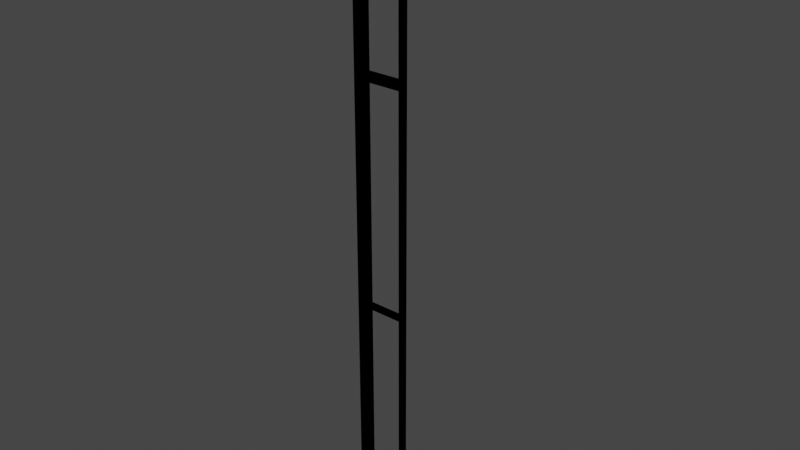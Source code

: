 # Source: postwpanel290end.blend  (saved by Blender 3.3.6; exported with 4.5.12 LTS)
import bpy
from mathutils import Matrix  # noqa: F401  (used for matrix-valued properties, if any)

bpy.ops.wm.read_factory_settings(use_empty=True)
scene = bpy.context.scene
scene.name = 'Scene'

# ---- collections
col_collection = bpy.data.collections.new('Collection'); scene.collection.children.link(col_collection)

# ---- materials (node trees are filled in below, after node groups)
mat_0133_gray_002 = bpy.data.materials.new('_0133_Gray.002')
mat_0133_gray_002.use_transparent_shadow = False
mat_0133_gray_002.diffuse_color = (0.502, 0.502, 0.502, 1.0)
mat_0133_gray_007 = bpy.data.materials.new('_0133_Gray.007')
mat_0133_gray_007.use_transparent_shadow = False
mat_0133_gray_007.diffuse_color = (0.502, 0.502, 0.502, 1.0)

# ---- material node trees
mat_0133_gray_002.use_nodes = True; mat_0133_gray_002.node_tree.nodes.clear()
_N = mat_0133_gray_002.node_tree.nodes; _L = mat_0133_gray_002.node_tree.links
n0 = _N.new('ShaderNodeBsdfPrincipled'); n0.name = 'Principled BSDF'; n0.location = (10, 300)
n0.distribution = 'GGX'
n0.subsurface_method = 'RANDOM_WALK_SKIN'
n0.inputs[0].default_value = (0.502, 0.502, 0.502, 1.0)
n0.inputs[27].default_value = (0.0, 0.0, 0.0, 1.0)
n0.inputs[28].default_value = 1.0
n1 = _N.new('ShaderNodeOutputMaterial'); n1.name = 'Material Output'; n1.location = (320, 270)
_L.new(n0.outputs[0], n1.inputs[0])
n1.is_active_output = True
mat_0133_gray_007.use_nodes = True; mat_0133_gray_007.node_tree.nodes.clear()
_N = mat_0133_gray_007.node_tree.nodes; _L = mat_0133_gray_007.node_tree.links
n0 = _N.new('ShaderNodeBsdfPrincipled'); n0.name = 'Principled BSDF'; n0.location = (10, 300)
n0.distribution = 'GGX'
n0.subsurface_method = 'RANDOM_WALK_SKIN'
n0.inputs[0].default_value = (0.502, 0.502, 0.502, 1.0)
n0.inputs[27].default_value = (0.0, 0.0, 0.0, 1.0)
n0.inputs[28].default_value = 1.0
n1 = _N.new('ShaderNodeOutputMaterial'); n1.name = 'Material Output'; n1.location = (320, 270)
_L.new(n0.outputs[0], n1.inputs[0])
n1.is_active_output = True

# ---- world
world_world = bpy.data.worlds.new('World'); scene.world = world_world
world_world.use_nodes = True; world_world.node_tree.nodes.clear()
_N = world_world.node_tree.nodes; _L = world_world.node_tree.links
n0 = _N.new('ShaderNodeOutputWorld'); n0.name = 'World Output'; n0.location = (300, 300)
n1 = _N.new('ShaderNodeBackground'); n1.name = 'Background'; n1.location = (10, 300)
n1.inputs[0].default_value = (0.05088, 0.05088, 0.05088, 1.0)
_L.new(n1.outputs[0], n0.inputs[0])
n0.is_active_output = True
world_world.color = (0.05088, 0.05088, 0.05088)
world_world.use_sun_shadow = False
world_world.sun_shadow_jitter_overblur = 0.0

# ---- meshes
me_id843 = bpy.data.meshes.new('ID843')
me_id843.from_pydata([(0.03, 0.03, 0.0), (3.408e-07, 7.157e-07, 0.0), (3.408e-07, 0.03, 0.0), (0.03, 7.157e-07, 0.0), (0.03, 7.157e-07, 0.0), (0.03, 0.03, 0.0), (3.408e-07, 7.157e-07, 0.0), (3.408e-07, 0.03, 0.0), (0.03, 0.03, 0.0), (0.03, 7.157e-07, 3.0), (0.03, 7.157e-07, 0.0), (0.03, 0.03, 3.0), (0.03, 0.03, 3.0), (0.03, 0.03, 0.0), (0.03, 7.157e-07, 3.0), (0.03, 7.157e-07, 0.0), (0.03, 7.157e-07, 3.0), (3.408e-07, 7.157e-07, 0.0), (0.03, 7.157e-07, 0.0), (3.408e-07, 7.157e-07, 3.0), (3.408e-07, 7.157e-07, 3.0), (0.03, 7.157e-07, 3.0), (3.408e-07, 7.157e-07, 0.0), (0.03, 7.157e-07, 0.0), (3.408e-07, 0.03, 3.0), (3.408e-07, 7.157e-07, 0.0), (3.408e-07, 7.157e-07, 3.0), (3.408e-07, 0.03, 0.0), (3.408e-07, 0.03, 0.0), (3.408e-07, 0.03, 3.0), (3.408e-07, 7.157e-07, 0.0), (3.408e-07, 7.157e-07, 3.0), (3.408e-07, 0.03, 3.0), (0.03, 0.03, 0.0), (3.408e-07, 0.03, 0.0), (0.03, 0.03, 3.0), (0.03, 0.03, 3.0), (3.408e-07, 0.03, 3.0), (0.03, 0.03, 0.0), (3.408e-07, 0.03, 0.0), (0.03, 7.157e-07, 3.0), (3.408e-07, 0.03, 3.0), (3.408e-07, 7.157e-07, 3.0), (0.03, 0.03, 3.0), (0.03, 0.03, 3.0), (0.03, 7.157e-07, 3.0), (3.408e-07, 0.03, 3.0), (3.408e-07, 7.157e-07, 3.0)], [], [(0, 1, 2), (1, 0, 3), (4, 5, 6), (7, 6, 5), (8, 9, 10), (9, 8, 11), (12, 13, 14), (15, 14, 13), (16, 17, 18), (17, 16, 19), (20, 21, 22), (23, 22, 21), (24, 25, 26), (25, 24, 27), (28, 29, 30), (31, 30, 29), (32, 33, 34), (33, 32, 35), (36, 37, 38), (39, 38, 37), (40, 41, 42), (41, 40, 43), (44, 45, 46), (47, 46, 45)])
me_id843.materials.append(mat_0133_gray_002)
me_id843.update()
me_id843.normals_split_custom_set([tuple(v) for v in zip(*[iter([0.0, 0.0, -1.0, 0.0, 0.0, -1.0, 0.0, 0.0, -1.0, 0.0, 0.0, -1.0, 0.0, 0.0, -1.0, 0.0, 0.0, -1.0, 0.0, 0.0, 1.0, 0.0, 0.0, 1.0, 0.0, 0.0, 1.0, 0.0, 0.0, 1.0, 0.0, 0.0, 1.0, 0.0, 0.0, 1.0, 1.0, 0.0, 0.0, 1.0, 0.0, 0.0, 1.0, 0.0, 0.0, 1.0, 0.0, 0.0, 1.0, 0.0, 0.0, 1.0, 0.0, 0.0, -1.0, 0.0, 0.0, -1.0, 0.0, 0.0, -1.0, 0.0, 0.0, -1.0, 0.0, 0.0, -1.0, 0.0, 0.0, -1.0, 0.0, 0.0, 0.0, -1.0, 0.0, 0.0, -1.0, 0.0, 0.0, -1.0, 0.0, 0.0, -1.0, 0.0, 0.0, -1.0, 0.0, 0.0, -1.0, 0.0, 0.0, 1.0, 0.0, 0.0, 1.0, 0.0, 0.0, 1.0, 0.0, 0.0, 1.0, 0.0, 0.0, 1.0, 0.0, 0.0, 1.0, 0.0, -1.0, 0.0, 0.0, -1.0, 0.0, 0.0, -1.0, 0.0, 0.0, -1.0, 0.0, 0.0, -1.0, 0.0, 0.0, -1.0, 0.0, 0.0, 1.0, 0.0, 0.0, 1.0, 0.0, 0.0, 1.0, 0.0, 0.0, 1.0, 0.0, 0.0, 1.0, 0.0, 0.0, 1.0, 0.0, 0.0, 0.0, 1.0, 0.0, 0.0, 1.0, 0.0, 0.0, 1.0, 0.0, 0.0, 1.0, 0.0, 0.0, 1.0, 0.0, 0.0, 1.0, 0.0, 0.0, -1.0, 0.0, 0.0, -1.0, 0.0, 0.0, -1.0, 0.0, 0.0, -1.0, 0.0, 0.0, -1.0, 0.0, 0.0, -1.0, 0.0, 0.0, 0.0, 1.0, 0.0, 0.0, 1.0, 0.0, 0.0, 1.0, 0.0, 0.0, 1.0, 0.0, 0.0, 1.0, 0.0, 0.0, 1.0, 0.0, 0.0, -1.0, 0.0, 0.0, -1.0, 0.0, 0.0, -1.0, 0.0, 0.0, -1.0, 0.0, 0.0, -1.0, 0.0, 0.0, -1.0])] * 3)])
me_id48 = bpy.data.meshes.new('ID48')
me_id48.from_pydata([(0.2201, 0.03, 2.2), (9.613e-07, 1.782e-07, 2.2), (9.613e-07, 0.03, 2.2), (0.2201, 1.782e-07, 2.2), (0.2201, 1.782e-07, 2.2), (0.2201, 0.03, 2.2), (9.613e-07, 1.782e-07, 2.2), (9.613e-07, 0.03, 2.2), (9.613e-07, 0.03, 2.2), (9.613e-07, 0.03, 2.2), (0.02, 0.03, 2.22), (0.02, 0.03, 2.22), (0.02, 0.03, 2.22), (0.2201, 0.03, 2.2), (0.2201, 0.03, 2.2), (9.613e-07, 0.03, 3.0), (9.613e-07, 0.03, 3.0), (9.613e-07, 0.03, 3.0), (0.02, 0.03, 2.22), (9.613e-07, 0.03, 3.0), (0.02, 0.03, 2.98), (0.02, 0.03, 2.98), (0.2001, 0.03, 2.98), (0.2001, 0.03, 2.98), (0.2201, 0.03, 2.2), (0.2001, 0.03, 2.22), (0.2201, 0.03, 3.0), (0.2001, 0.03, 2.22), (0.2001, 0.03, 2.98), (0.2201, 0.03, 3.0), (9.613e-07, 0.03, 3.0), (9.613e-07, 0.03, 3.0), (9.613e-07, 0.03, 3.0), (0.2001, 0.03, 2.98), (0.2001, 0.03, 2.98), (0.2201, 0.03, 3.0), (0.2001, 0.03, 2.98), (0.2001, 0.03, 2.22), (0.2201, 0.03, 3.0), (0.02, 0.03, 2.22), (0.02, 0.03, 2.22), (0.02, 0.03, 2.22), (0.2201, 0.03, 2.2), (0.2201, 0.03, 2.2), (0.2001, 0.03, 2.22), (0.2201, 0.03, 2.2), (0.02, 0.03, 2.98), (0.02, 0.03, 2.98), (9.613e-07, 0.03, 3.0), (0.02, 0.03, 2.22), (9.613e-07, 0.03, 2.2), (9.613e-07, 0.03, 2.2), (0.2201, 0.03, 2.2), (0.2201, 0.03, 2.2), (0.2201, 1.782e-07, 3.0), (0.2201, 1.782e-07, 3.0), (0.2201, 1.782e-07, 2.2), (0.2201, 0.03, 3.0), (0.2201, 0.03, 3.0), (0.2201, 0.03, 2.2), (0.2201, 0.03, 2.2), (0.2201, 1.782e-07, 3.0), (0.2201, 1.782e-07, 3.0), (0.2201, 1.782e-07, 2.2), (0.2201, 1.782e-07, 2.2), (0.2001, 1.782e-07, 2.22), (9.613e-07, 1.782e-07, 2.2), (0.2001, 1.782e-07, 2.22), (0.2001, 1.782e-07, 2.22), (0.2201, 1.782e-07, 2.2), (0.2201, 1.782e-07, 3.0), (0.2201, 1.782e-07, 3.0), (0.2001, 1.782e-07, 2.98), (0.2001, 1.782e-07, 2.98), (0.2201, 1.782e-07, 3.0), (0.02, 1.782e-07, 2.98), (9.613e-07, 1.782e-07, 2.2), (0.02, 1.782e-07, 2.22), (9.613e-07, 1.782e-07, 3.0), (0.02, 1.782e-07, 2.22), (9.613e-07, 1.782e-07, 2.2), (0.2001, 1.782e-07, 2.22), (0.02, 1.782e-07, 2.98), (9.613e-07, 1.782e-07, 3.0), (0.02, 1.782e-07, 2.98), (0.2201, 1.782e-07, 3.0), (0.2201, 1.782e-07, 3.0), (0.02, 1.782e-07, 2.98), (9.613e-07, 1.782e-07, 3.0), (0.02, 1.782e-07, 2.98), (0.02, 1.782e-07, 2.22), (9.613e-07, 1.782e-07, 3.0), (0.2001, 1.782e-07, 2.22), (9.613e-07, 1.782e-07, 2.2), (0.02, 1.782e-07, 2.22), (9.613e-07, 1.782e-07, 2.2), (0.02, 1.782e-07, 2.98), (0.2201, 1.782e-07, 3.0), (0.2001, 1.782e-07, 2.98), (0.2001, 1.782e-07, 2.98), (0.2201, 1.782e-07, 3.0), (0.2001, 1.782e-07, 2.22), (0.2201, 1.782e-07, 2.2), (9.613e-07, 1.782e-07, 2.2), (0.2001, 1.782e-07, 2.22), (0.2201, 1.782e-07, 2.2), (9.613e-07, 0.03, 3.0), (9.613e-07, 0.03, 3.0), (9.613e-07, 1.782e-07, 2.2), (9.613e-07, 1.782e-07, 2.2), (9.613e-07, 1.782e-07, 3.0), (9.613e-07, 0.03, 2.2), (9.613e-07, 0.03, 2.2), (9.613e-07, 0.03, 3.0), (9.613e-07, 0.03, 3.0), (9.613e-07, 1.782e-07, 2.2), (9.613e-07, 1.782e-07, 2.2), (9.613e-07, 1.782e-07, 3.0), (0.2201, 1.782e-07, 3.0), (9.613e-07, 0.03, 3.0), (9.613e-07, 1.782e-07, 3.0), (0.2201, 0.03, 3.0), (0.2201, 0.03, 3.0), (0.2201, 1.782e-07, 3.0), (9.613e-07, 0.03, 3.0), (9.613e-07, 1.782e-07, 3.0), (0.2001, 1.782e-07, 2.22), (0.02, 0.03, 2.22), (0.02, 1.782e-07, 2.22), (0.2001, 0.03, 2.22), (0.2001, 0.03, 2.22), (0.2001, 1.782e-07, 2.22), (0.02, 0.03, 2.22), (0.02, 1.782e-07, 2.22), (0.2001, 0.03, 2.98), (0.2001, 1.782e-07, 2.22), (0.2001, 1.782e-07, 2.98), (0.2001, 0.03, 2.22), (0.2001, 0.03, 2.22), (0.2001, 0.03, 2.98), (0.2001, 1.782e-07, 2.22), (0.2001, 1.782e-07, 2.98), (0.02, 0.03, 2.22), (0.02, 1.782e-07, 2.98), (0.02, 1.782e-07, 2.22), (0.02, 0.03, 2.98), (0.02, 0.03, 2.98), (0.02, 0.03, 2.22), (0.02, 1.782e-07, 2.98), (0.02, 1.782e-07, 2.22), (0.2001, 0.03, 2.98), (0.02, 1.782e-07, 2.98), (0.02, 0.03, 2.98), (0.2001, 1.782e-07, 2.98), (0.2001, 1.782e-07, 2.98), (0.2001, 0.03, 2.98), (0.02, 1.782e-07, 2.98), (0.02, 0.03, 2.98), (0.2001, 0.03, 1.09), (0.2001, 0.03, 1.09), (0.2001, 1.782e-07, 0.02), (0.2001, 1.782e-07, 0.02), (0.2001, 1.782e-07, 1.09), (0.2001, 0.03, 0.02), (0.2001, 0.03, 0.02), (0.2001, 0.03, 1.09), (0.2001, 0.03, 1.09), (0.2001, 1.782e-07, 0.02), (0.2001, 1.782e-07, 0.02), (0.2001, 1.782e-07, 1.09), (0.2001, 0.03, 1.09), (0.02, 1.782e-07, 1.09), (0.02, 0.03, 1.09), (0.2001, 1.782e-07, 1.09), (0.2001, 1.782e-07, 1.09), (0.2001, 0.03, 1.09), (0.02, 1.782e-07, 1.09), (0.02, 0.03, 1.09), (0.2001, 0.03, 1.09), (0.2001, 1.782e-07, 1.11), (0.2001, 1.782e-07, 1.09), (0.2001, 0.03, 1.11), (0.2001, 0.03, 1.11), (0.2001, 0.03, 1.09), (0.2001, 1.782e-07, 1.11), (0.2001, 1.782e-07, 1.09), (0.2001, 1.782e-07, 0.02), (0.02, 0.03, 0.02), (0.02, 1.782e-07, 0.02), (0.2001, 0.03, 0.02), (0.2001, 0.03, 0.02), (0.2001, 1.782e-07, 0.02), (0.02, 0.03, 0.02), (0.02, 1.782e-07, 0.02), (0.02, 0.03, 0.02), (0.02, 0.03, 0.02), (0.02, 1.782e-07, 1.09), (0.02, 1.782e-07, 1.09), (0.02, 1.782e-07, 0.02), (0.02, 0.03, 1.09), (0.02, 0.03, 1.09), (0.02, 0.03, 0.02), (0.02, 0.03, 0.02), (0.02, 1.782e-07, 1.09), (0.02, 1.782e-07, 1.09), (0.02, 1.782e-07, 0.02), (0.2001, 0.03, 2.18), (0.2001, 1.782e-07, 1.11), (0.2001, 1.782e-07, 2.18), (0.2001, 0.03, 1.11), (0.2001, 0.03, 1.11), (0.2001, 0.03, 2.18), (0.2001, 1.782e-07, 1.11), (0.2001, 1.782e-07, 2.18), (0.2001, 1.782e-07, 1.11), (0.02, 0.03, 1.11), (0.02, 1.782e-07, 1.11), (0.2001, 0.03, 1.11), (0.2001, 0.03, 1.11), (0.2001, 1.782e-07, 1.11), (0.02, 0.03, 1.11), (0.02, 1.782e-07, 1.11), (0.2001, 0.03, 2.18), (0.02, 1.782e-07, 2.18), (0.02, 0.03, 2.18), (0.2001, 1.782e-07, 2.18), (0.2001, 1.782e-07, 2.18), (0.2001, 0.03, 2.18), (0.02, 1.782e-07, 2.18), (0.02, 0.03, 2.18), (0.02, 0.03, 1.11), (0.02, 1.782e-07, 2.18), (0.02, 1.782e-07, 1.11), (0.02, 0.03, 2.18), (0.02, 0.03, 2.18), (0.02, 0.03, 1.11), (0.02, 1.782e-07, 2.18), (0.02, 1.782e-07, 1.11), (0.2201, 0.03, 0.0), (0.2201, 1.782e-07, 2.2), (0.2201, 1.782e-07, 0.0), (0.2201, 0.03, 2.2), (0.2201, 0.03, 2.2), (0.2201, 0.03, 0.0), (0.2201, 1.782e-07, 2.2), (0.2201, 1.782e-07, 0.0), (0.2201, 0.03, 0.0), (9.613e-07, 1.782e-07, 0.0), (9.613e-07, 0.03, 0.0), (0.2201, 1.782e-07, 0.0), (0.2201, 1.782e-07, 0.0), (0.2201, 0.03, 0.0), (9.613e-07, 1.782e-07, 0.0), (9.613e-07, 0.03, 0.0), (9.613e-07, 0.03, 0.0), (9.613e-07, 0.03, 0.0), (0.02, 0.03, 0.02), (0.02, 0.03, 0.02), (0.02, 0.03, 0.02), (0.02, 0.03, 0.02), (0.2201, 0.03, 0.0), (0.2201, 0.03, 0.0), (0.2201, 0.03, 0.0), (9.613e-07, 0.03, 2.2), (9.613e-07, 0.03, 2.2), (9.613e-07, 0.03, 2.2), (9.613e-07, 0.03, 2.2), (0.02, 0.03, 1.09), (0.02, 0.03, 1.09), (0.02, 0.03, 1.11), (0.02, 0.03, 1.11), (0.2001, 0.03, 1.09), (0.2001, 0.03, 1.09), (0.02, 0.03, 2.18), (0.02, 0.03, 2.18), (0.2001, 0.03, 2.18), (0.2001, 0.03, 2.18), (0.2001, 0.03, 2.18), (0.2001, 0.03, 0.02), (0.2001, 0.03, 0.02), (0.2201, 0.03, 2.2), (0.2201, 0.03, 2.2), (0.2201, 0.03, 2.2), (0.2001, 0.03, 1.09), (0.2001, 0.03, 1.11), (0.2001, 0.03, 1.11), (0.2001, 0.03, 1.11), (9.613e-07, 0.03, 2.2), (9.613e-07, 0.03, 2.2), (9.613e-07, 0.03, 2.2), (9.613e-07, 0.03, 2.2), (0.2001, 0.03, 2.18), (0.2001, 0.03, 2.18), (0.2001, 0.03, 2.18), (0.2201, 0.03, 2.2), (0.2201, 0.03, 2.2), (0.2001, 0.03, 1.11), (0.2001, 0.03, 1.11), (0.02, 0.03, 1.11), (0.02, 0.03, 1.11), (0.2001, 0.03, 1.09), (0.2001, 0.03, 1.09), (0.2001, 0.03, 1.11), (0.2001, 0.03, 1.09), (0.2201, 0.03, 2.2), (0.2001, 0.03, 0.02), (0.2001, 0.03, 0.02), (0.02, 0.03, 0.02), (0.02, 0.03, 0.02), (0.02, 0.03, 0.02), (0.02, 0.03, 0.02), (0.2201, 0.03, 0.0), (0.2201, 0.03, 0.0), (0.2201, 0.03, 0.0), (0.02, 0.03, 2.18), (0.02, 0.03, 2.18), (0.02, 0.03, 1.09), (0.02, 0.03, 1.09), (9.613e-07, 0.03, 0.0), (9.613e-07, 0.03, 0.0), (0.2201, 1.782e-07, 2.2), (9.613e-07, 0.03, 2.2), (9.613e-07, 1.782e-07, 2.2), (0.2201, 0.03, 2.2), (0.2201, 0.03, 2.2), (0.2201, 1.782e-07, 2.2), (9.613e-07, 0.03, 2.2), (9.613e-07, 1.782e-07, 2.2), (0.2201, 1.782e-07, 0.0), (0.2001, 1.782e-07, 0.02), (9.613e-07, 1.782e-07, 0.0), (0.2001, 1.782e-07, 0.02), (0.2201, 1.782e-07, 0.0), (0.2201, 1.782e-07, 2.2), (0.2001, 1.782e-07, 1.09), (0.2001, 1.782e-07, 1.11), (0.2001, 1.782e-07, 1.09), (0.2001, 1.782e-07, 1.11), (0.2001, 1.782e-07, 1.11), (0.02, 1.782e-07, 1.09), (0.02, 1.782e-07, 1.09), (0.2001, 1.782e-07, 2.18), (0.2001, 1.782e-07, 2.18), (0.2201, 1.782e-07, 2.2), (0.02, 1.782e-07, 2.18), (9.613e-07, 1.782e-07, 0.0), (0.02, 1.782e-07, 0.02), (0.02, 1.782e-07, 0.02), (9.613e-07, 1.782e-07, 2.2), (9.613e-07, 1.782e-07, 2.2), (0.02, 1.782e-07, 0.02), (9.613e-07, 1.782e-07, 0.0), (0.2001, 1.782e-07, 0.02), (0.02, 1.782e-07, 1.09), (0.02, 1.782e-07, 1.11), (0.02, 1.782e-07, 1.11), (0.02, 1.782e-07, 2.18), (9.613e-07, 1.782e-07, 2.2), (0.02, 1.782e-07, 2.18), (0.2201, 1.782e-07, 2.2), (0.2201, 1.782e-07, 2.2), (0.02, 1.782e-07, 2.18), (9.613e-07, 1.782e-07, 2.2), (0.02, 1.782e-07, 2.18), (0.02, 1.782e-07, 1.11), (0.02, 1.782e-07, 1.11), (9.613e-07, 1.782e-07, 2.2), (9.613e-07, 1.782e-07, 2.2), (0.2001, 1.782e-07, 1.11), (0.2001, 1.782e-07, 1.11), (0.02, 1.782e-07, 1.09), (0.02, 1.782e-07, 1.09), (0.02, 1.782e-07, 1.11), (0.02, 1.782e-07, 1.09), (0.02, 1.782e-07, 1.09), (0.02, 1.782e-07, 0.02), (0.02, 1.782e-07, 0.02), (0.2001, 1.782e-07, 0.02), (9.613e-07, 1.782e-07, 0.0), (0.02, 1.782e-07, 0.02), (9.613e-07, 1.782e-07, 0.0), (0.02, 1.782e-07, 2.18), (0.2201, 1.782e-07, 2.2), (0.2001, 1.782e-07, 2.18), (0.2001, 1.782e-07, 2.18), (0.2201, 1.782e-07, 2.2), (0.2001, 1.782e-07, 1.11), (0.2001, 1.782e-07, 1.09), (0.2001, 1.782e-07, 1.09), (0.2001, 1.782e-07, 0.02), (0.2201, 1.782e-07, 0.0), (9.613e-07, 1.782e-07, 0.0), (0.2001, 1.782e-07, 0.02), (0.2201, 1.782e-07, 0.0), (9.613e-07, 0.03, 2.2), (9.613e-07, 1.782e-07, 0.0), (9.613e-07, 1.782e-07, 2.2), (9.613e-07, 0.03, 0.0), (9.613e-07, 0.03, 0.0), (9.613e-07, 0.03, 2.2), (9.613e-07, 1.782e-07, 0.0), (9.613e-07, 1.782e-07, 2.2)], [], [(0, 1, 2), (1, 0, 3), (4, 5, 6), (7, 6, 5), (9, 12, 14), (11, 8, 16), (18, 19, 20), (21, 15, 22), (24, 25, 26), (27, 13, 10), (26, 25, 28), (29, 23, 17), (30, 33, 35), (36, 37, 38), (41, 43, 44), (38, 37, 45), (34, 32, 46), (47, 48, 49), (31, 51, 40), (42, 39, 50), (53, 55, 56), (54, 52, 57), (58, 60, 62), (63, 61, 59), (64, 65, 66), (68, 69, 71), (67, 70, 72), (73, 74, 75), (76, 77, 78), (79, 80, 81), (78, 77, 82), (83, 84, 85), (86, 87, 88), (89, 90, 91), (92, 93, 94), (91, 90, 95), (96, 97, 98), (99, 100, 101), (100, 102, 101), (103, 104, 105), (107, 109, 110), (108, 106, 111), (112, 114, 116), (117, 115, 113), (118, 119, 120), (119, 118, 121), (122, 123, 124), (125, 124, 123), (126, 127, 128), (127, 126, 129), (130, 131, 132), (133, 132, 131), (134, 135, 136), (135, 134, 137), (138, 139, 140), (141, 140, 139), (142, 143, 144), (143, 142, 145), (146, 147, 148), (149, 148, 147), (150, 151, 152), (151, 150, 153), (154, 155, 156), (157, 156, 155), (158, 160, 162), (161, 159, 163), (164, 165, 167), (169, 168, 166), (170, 171, 172), (171, 170, 173), (174, 175, 176), (177, 176, 175), (178, 179, 180), (179, 178, 181), (182, 183, 184), (185, 184, 183), (186, 187, 188), (187, 186, 189), (190, 191, 192), (193, 192, 191), (194, 196, 198), (197, 195, 199), (200, 201, 203), (205, 204, 202), (206, 207, 208), (207, 206, 209), (210, 211, 212), (213, 212, 211), (214, 215, 216), (215, 214, 217), (218, 219, 220), (221, 220, 219), (222, 223, 224), (223, 222, 225), (226, 227, 228), (229, 228, 227), (230, 231, 232), (231, 230, 233), (234, 235, 236), (237, 236, 235), (238, 239, 240), (239, 238, 241), (242, 243, 244), (245, 244, 243), (246, 247, 248), (247, 246, 249), (250, 251, 252), (253, 252, 251), (255, 259, 262), (258, 254, 265), (257, 264, 267), (268, 265, 270), (267, 269, 271), (269, 264, 274), (273, 263, 275), (261, 279, 280), (278, 260, 256), (280, 279, 271), (282, 283, 284), (286, 272, 270), (280, 285, 276), (281, 277, 266), (287, 291, 294), (292, 297, 295), (298, 300, 296), (302, 303, 304), (301, 305, 295), (310, 313, 306), (295, 305, 312), (293, 290, 315), (314, 289, 299), (301, 299, 317), (298, 288, 316), (317, 289, 309), (288, 319, 308), (311, 307, 318), (320, 321, 322), (321, 320, 323), (324, 325, 326), (327, 326, 325), (328, 329, 330), (331, 332, 333), (331, 333, 334), (334, 333, 335), (336, 338, 340), (335, 333, 341), (342, 343, 344), (345, 346, 348), (350, 351, 352), (349, 347, 353), (349, 353, 354), (355, 339, 337), (349, 354, 356), (357, 358, 359), (360, 361, 362), (363, 364, 366), (369, 371, 372), (365, 374, 367), (373, 375, 366), (377, 378, 379), (367, 376, 380), (381, 382, 383), (384, 385, 386), (370, 368, 387), (386, 385, 388), (388, 385, 389), (385, 390, 389), (391, 392, 393), (394, 395, 396), (395, 394, 397), (398, 399, 400), (401, 400, 399)])
me_id48.polygons.foreach_set('use_smooth', [0, 0, 0, 0, 0, 0, 0, 0, 0, 0, 0, 1, 1, 0, 0, 0, 0, 0, 0, 0, 0, 0, 0, 0, 1, 0, 0, 0, 0, 0, 0, 0, 0, 0, 0, 0, 0, 0, 0, 1, 0, 0, 0, 0, 0, 0, 0, 0, 0, 0, 0, 0, 0, 0, 0, 0, 0, 0, 0, 0, 0, 0, 0, 0, 0, 0, 0, 0, 0, 0, 0, 0, 0, 0, 0, 0, 0, 0, 0, 0, 0, 0, 0, 0, 0, 0, 0, 0, 0, 0, 0, 0, 0, 0, 0, 0, 0, 0, 0, 0, 0, 0, 0, 0, 0, 0, 0, 0, 0, 1, 0, 1, 0, 0, 0, 0, 0, 0, 0, 1, 0, 0, 0, 0, 1, 0, 0, 0, 0, 0, 0, 0, 1, 0, 1, 0, 0, 0, 0, 0, 0, 0, 0, 0, 1, 0, 1, 1, 0, 0, 0, 0, 0, 0, 0, 0, 0, 1, 0, 0, 1, 1, 0, 1, 0, 0, 0, 0, 0, 0, 0, 0])
me_id48.materials.append(mat_0133_gray_007)
me_id48.update()
me_id48.normals_split_custom_set([tuple(v) for v in zip(*[iter([0.0, 0.0, -1.0, 0.0, 0.0, -1.0, 0.0, 0.0, -1.0, 0.0, 0.0, -1.0, 0.0, 0.0, -1.0, 0.0, 0.0, -1.0, 0.0, 0.0, 1.0, 0.0, 0.0, 1.0, 0.0, 0.0, 1.0, 0.0, 0.0, 1.0, 0.0, 0.0, 1.0, 0.0, 0.0, 1.0, 0.0, 1.0, -2.116e-07, 0.0, 1.0, -2.116e-07, 0.0, 1.0, -2.116e-07, 0.0, 1.0, 0.0, 0.0, 1.0, 0.0, 0.0, 1.0, 0.0, 0.0, 1.0, 0.0, 0.0, 1.0, 0.0, 0.0, 1.0, 0.0, 0.0, 1.0, 2.586e-07, 0.0, 1.0, 2.586e-07, 0.0, 1.0, 2.586e-07, 0.0, 1.0, 0.0, 0.0, 1.0, 0.0, 0.0, 1.0, 0.0, 0.0, 1.0, 0.0, 0.0, 1.0, 0.0, 0.0, 1.0, 0.0, 0.0, 1.0, 0.0, 0.0, 1.0, 0.0, 0.0, 1.0, 0.0, 0.0, 1.0, 0.0, 0.0, 1.0, 0.0, 0.0, 1.0, 0.0, 0.0, -1.0, -5.29e-08, 0.0, -1.0, -5.29e-08, 0.0, -1.0, -5.29e-08, 0.0, -1.0, 0.0, 0.0, -1.0, 0.0, 0.0, -1.0, 0.0, 0.0, -1.0, 6.465e-08, 0.0, -1.0, 6.465e-08, 0.0, -1.0, 6.465e-08, 0.0, -1.0, 0.0, 0.0, -1.0, 0.0, 0.0, -1.0, 0.0, 0.0, -1.0, -1.616e-07, 0.0, -1.0, -1.616e-07, 0.0, -1.0, -1.616e-07, 0.0, -1.0, 0.0, 0.0, -1.0, 0.0, 0.0, -1.0, 0.0, 0.0, -1.0, 0.0, 0.0, -1.0, 0.0, 0.0, -1.0, 0.0, 0.0, -1.0, 1.323e-07, 0.0, -1.0, 1.323e-07, 0.0, -1.0, 1.323e-07, 1.0, 0.0, 0.0, 1.0, 0.0, 0.0, 1.0, 0.0, 0.0, 1.0, 0.0, 0.0, 1.0, 0.0, 0.0, 1.0, 0.0, 0.0, -1.0, 0.0, 0.0, -1.0, 0.0, 0.0, -1.0, 0.0, 0.0, -1.0, 0.0, 0.0, -1.0, 0.0, 0.0, -1.0, 0.0, 0.0, 0.0, -1.0, 0.0, 0.0, -1.0, 0.0, 0.0, -1.0, 0.0, 0.0, -1.0, 0.0, 0.0, -1.0, 0.0, 0.0, -1.0, 0.0, 0.0, -1.0, 0.0, 0.0, -1.0, 0.0, 0.0, -1.0, 0.0, 0.0, -1.0, 0.0, 0.0, -1.0, 0.0, 0.0, -1.0, 0.0, 0.0, -1.0, 0.0, 0.0, -1.0, 0.0, 0.0, -1.0, 0.0, 0.0, -1.0, 0.0, 0.0, -1.0, 0.0, 0.0, -1.0, 0.0, 0.0, -1.0, 0.0, 0.0, -1.0, 0.0, 0.0, -1.0, 0.0, 0.0, -1.0, 0.0, 0.0, -1.0, 0.0, 0.0, -1.0, 0.0, 0.0, 1.0, -4.036e-13, 0.0, 1.0, -4.036e-13, 0.0, 1.0, -4.036e-13, 0.0, 1.0, 0.0, 0.0, 1.0, 0.0, 0.0, 1.0, 0.0, 0.0, 1.0, 4.933e-13, 0.0, 1.0, 4.933e-13, 0.0, 1.0, 4.933e-13, 0.0, 1.0, 0.0, 0.0, 1.0, 0.0, 0.0, 1.0, 0.0, 0.0, 1.0, -4.933e-13, 0.0, 1.0, -4.933e-13, 0.0, 1.0, -4.933e-13, 0.0, 1.0, 0.0, 0.0, 1.0, 0.0, 0.0, 1.0, 0.0, 0.0, 1.0, 0.0, 0.0, 1.0, 0.0, 0.0, 1.0, 0.0, 0.0, 1.0, 4.036e-13, 0.0, 1.0, 4.036e-13, 0.0, 1.0, 4.036e-13, -1.0, 0.0, 0.0, -1.0, 0.0, 0.0, -1.0, 0.0, 0.0, -1.0, 0.0, 0.0, -1.0, 0.0, 0.0, -1.0, 0.0, 0.0, 1.0, 0.0, 0.0, 1.0, 0.0, 0.0, 1.0, 0.0, 0.0, 1.0, 0.0, 0.0, 1.0, 0.0, 0.0, 1.0, 0.0, 0.0, 0.0, 0.0, 1.0, 0.0, 0.0, 1.0, 0.0, 0.0, 1.0, 0.0, 0.0, 1.0, 0.0, 0.0, 1.0, 0.0, 0.0, 1.0, 0.0, 0.0, -1.0, 0.0, 0.0, -1.0, 0.0, 0.0, -1.0, 0.0, 0.0, -1.0, 0.0, 0.0, -1.0, 0.0, 0.0, -1.0, 0.0, 0.0, 1.0, 0.0, 0.0, 1.0, 0.0, 0.0, 1.0, 0.0, 0.0, 1.0, 0.0, 0.0, 1.0, 0.0, 0.0, 1.0, 0.0, 0.0, -1.0, 0.0, 0.0, -1.0, 0.0, 0.0, -1.0, 0.0, 0.0, -1.0, 0.0, 0.0, -1.0, 0.0, 0.0, -1.0, -1.0, 0.0, 0.0, -1.0, 0.0, 0.0, -1.0, 0.0, 0.0, -1.0, 0.0, 0.0, -1.0, 0.0, 0.0, -1.0, 0.0, 0.0, 1.0, 0.0, 0.0, 1.0, 0.0, 0.0, 1.0, 0.0, 0.0, 1.0, 0.0, 0.0, 1.0, 0.0, 0.0, 1.0, 0.0, 0.0, 1.0, 0.0, 0.0, 1.0, 0.0, 0.0, 1.0, 0.0, 0.0, 1.0, 0.0, 0.0, 1.0, 0.0, 0.0, 1.0, 0.0, 0.0, -1.0, 0.0, 0.0, -1.0, 0.0, 0.0, -1.0, 0.0, 0.0, -1.0, 0.0, 0.0, -1.0, 0.0, 0.0, -1.0, 0.0, 0.0, 0.0, 0.0, -1.0, 0.0, 0.0, -1.0, 0.0, 0.0, -1.0, 0.0, 0.0, -1.0, 0.0, 0.0, -1.0, 0.0, 0.0, -1.0, 0.0, 0.0, 1.0, 0.0, 0.0, 1.0, 0.0, 0.0, 1.0, 0.0, 0.0, 1.0, 0.0, 0.0, 1.0, 0.0, 0.0, 1.0, -1.0, 0.0, 0.0, -1.0, 0.0, 0.0, -1.0, 0.0, 0.0, -1.0, 0.0, 0.0, -1.0, 0.0, 0.0, -1.0, 0.0, 0.0, 1.0, 0.0, 0.0, 1.0, 0.0, 0.0, 1.0, 0.0, 0.0, 1.0, 0.0, 0.0, 1.0, 0.0, 0.0, 1.0, 0.0, 0.0, 0.0, 0.0, -1.0, 0.0, 0.0, -1.0, 0.0, 0.0, -1.0, 0.0, 0.0, -1.0, 0.0, 0.0, -1.0, 0.0, 0.0, -1.0, 0.0, 0.0, 1.0, 0.0, 0.0, 1.0, 0.0, 0.0, 1.0, 0.0, 0.0, 1.0, 0.0, 0.0, 1.0, 0.0, 0.0, 1.0, 1.0, 0.0, 0.0, 1.0, 0.0, 0.0, 1.0, 0.0, 0.0, 1.0, 0.0, 0.0, 1.0, 0.0, 0.0, 1.0, 0.0, 0.0, -1.0, 0.0, 0.0, -1.0, 0.0, 0.0, -1.0, 0.0, 0.0, -1.0, 0.0, 0.0, -1.0, 0.0, 0.0, -1.0, 0.0, 0.0, 0.0, 0.0, 1.0, 0.0, 0.0, 1.0, 0.0, 0.0, 1.0, 0.0, 0.0, 1.0, 0.0, 0.0, 1.0, 0.0, 0.0, 1.0, 0.0, 0.0, -1.0, 0.0, 0.0, -1.0, 0.0, 0.0, -1.0, 0.0, 0.0, -1.0, 0.0, 0.0, -1.0, 0.0, 0.0, -1.0, 1.0, 0.0, 0.0, 1.0, 0.0, 0.0, 1.0, 0.0, 0.0, 1.0, 0.0, 0.0, 1.0, 0.0, 0.0, 1.0, 0.0, 0.0, -1.0, 0.0, 0.0, -1.0, 0.0, 0.0, -1.0, 0.0, 0.0, -1.0, 0.0, 0.0, -1.0, 0.0, 0.0, -1.0, 0.0, 0.0, -1.0, 0.0, 0.0, -1.0, 0.0, 0.0, -1.0, 0.0, 0.0, -1.0, 0.0, 0.0, -1.0, 0.0, 0.0, -1.0, 0.0, 0.0, 1.0, 0.0, 0.0, 1.0, 0.0, 0.0, 1.0, 0.0, 0.0, 1.0, 0.0, 0.0, 1.0, 0.0, 0.0, 1.0, 0.0, 0.0, 0.0, 0.0, 1.0, 0.0, 0.0, 1.0, 0.0, 0.0, 1.0, 0.0, 0.0, 1.0, 0.0, 0.0, 1.0, 0.0, 0.0, 1.0, 0.0, 0.0, -1.0, 0.0, 0.0, -1.0, 0.0, 0.0, -1.0, 0.0, 0.0, -1.0, 0.0, 0.0, -1.0, 0.0, 0.0, -1.0, 0.0, 0.0, -1.0, 0.0, 0.0, -1.0, 0.0, 0.0, -1.0, 0.0, 0.0, -1.0, 0.0, 0.0, -1.0, 0.0, 0.0, -1.0, 0.0, 0.0, 1.0, 0.0, 0.0, 1.0, 0.0, 0.0, 1.0, 0.0, 0.0, 1.0, 0.0, 0.0, 1.0, 0.0, 0.0, 1.0, 1.0, 0.0, 0.0, 1.0, 0.0, 0.0, 1.0, 0.0, 0.0, 1.0, 0.0, 0.0, 1.0, 0.0, 0.0, 1.0, 0.0, 0.0, -1.0, 0.0, 0.0, -1.0, 0.0, 0.0, -1.0, 0.0, 0.0, -1.0, 0.0, 0.0, -1.0, 0.0, 0.0, -1.0, 0.0, 0.0, 1.0, 0.0, 0.0, 1.0, 0.0, 0.0, 1.0, 0.0, 0.0, 1.0, 0.0, 0.0, 1.0, 0.0, 0.0, 1.0, 0.0, 0.0, -1.0, 0.0, 0.0, -1.0, 0.0, 0.0, -1.0, 0.0, 0.0, -1.0, 0.0, 0.0, -1.0, 0.0, 0.0, -1.0, 0.0, 0.0, 0.0, 0.0, -1.0, 0.0, 0.0, -1.0, 0.0, 0.0, -1.0, 0.0, 0.0, -1.0, 0.0, 0.0, -1.0, 0.0, 0.0, -1.0, 0.0, 0.0, 1.0, 0.0, 0.0, 1.0, 0.0, 0.0, 1.0, 0.0, 0.0, 1.0, 0.0, 0.0, 1.0, 0.0, 0.0, 1.0, 0.0, 1.0, -2.116e-07, 0.0, 1.0, -2.116e-07, 0.0, 1.0, -2.116e-07, 0.0, 1.0, 0.0, 0.0, 1.0, 0.0, 0.0, 1.0, 0.0, 0.0, 1.0, 0.0, 0.0, 1.0, 0.0, 0.0, 1.0, 0.0, 0.0, 1.0, 0.0, 0.0, 1.0, 0.0, 0.0, 1.0, 0.0, 0.0, 1.0, 0.0, 0.0, 1.0, 0.0, 0.0, 1.0, 0.0, 0.0, 1.0, 0.0, 0.0, 1.0, 0.0, 0.0, 1.0, 0.0, 0.0, 1.0, 0.0, 0.0, 1.0, 0.0, 0.0, 1.0, 0.0, 0.0, 1.0, 0.0, 0.0, 1.0, 0.0, 0.0, 1.0, 0.0, 0.0, 1.0, 2.586e-07, 0.0, 1.0, 2.586e-07, 0.0, 1.0, 2.586e-07, 0.0, 1.0, 0.0, 0.0, 1.0, 0.0, 0.0, 1.0, 0.0, 0.0, 1.0, 0.0, 0.0, 1.0, 0.0, 0.0, 1.0, 0.0, 0.0, 1.0, 0.0, 0.0, 1.0, 0.0, 0.0, 1.0, 0.0, 0.0, 1.0, 0.0, 0.0, 1.0, 0.0, 0.0, 1.0, 0.0, 0.0, 1.0, 0.0, 0.0, 1.0, 0.0, 0.0, 1.0, 0.0, 0.0, -1.0, -7.935e-08, 0.0, -1.0, -7.935e-08, 0.0, -1.0, -7.935e-08, 0.0, -1.0, 0.0, 0.0, -1.0, 0.0, 0.0, -1.0, 0.0, 0.0, -1.0, 0.0, 0.0, -1.0, 0.0, 0.0, -1.0, 0.0, 0.0, -1.0, 0.0, 0.0, -1.0, 0.0, 0.0, -1.0, 0.0, 0.0, -1.0, 0.0, 0.0, -1.0, 0.0, 0.0, -1.0, 0.0, 0.0, -1.0, -1.616e-07, 0.0, -1.0, -1.616e-07, 0.0, -1.0, -1.616e-07, 0.0, -1.0, 0.0, 0.0, -1.0, 0.0, 0.0, -1.0, 0.0, 0.0, -1.0, 6.465e-08, 0.0, -1.0, 6.465e-08, 0.0, -1.0, 6.465e-08, 0.0, -1.0, 0.0, 0.0, -1.0, 0.0, 0.0, -1.0, 0.0, 0.0, -1.0, 0.0, 0.0, -1.0, 0.0, 0.0, -1.0, 0.0, 0.0, -1.0, 0.0, 0.0, -1.0, 0.0, 0.0, -1.0, 0.0, 0.0, -1.0, 0.0, 0.0, -1.0, 0.0, 0.0, -1.0, 0.0, 0.0, -1.0, 0.0, 0.0, -1.0, 0.0, 0.0, -1.0, 0.0, 0.0, -1.0, 1.587e-07, 0.0, -1.0, 1.587e-07, 0.0, -1.0, 1.587e-07, 0.0, 0.0, 1.0, 0.0, 0.0, 1.0, 0.0, 0.0, 1.0, 0.0, 0.0, 1.0, 0.0, 0.0, 1.0, 0.0, 0.0, 1.0, 0.0, 0.0, -1.0, 0.0, 0.0, -1.0, 0.0, 0.0, -1.0, 0.0, 0.0, -1.0, 0.0, 0.0, -1.0, 0.0, 0.0, -1.0, 0.0, -1.0, 0.0, 0.0, -1.0, 0.0, 0.0, -1.0, 0.0, 0.0, -1.0, 0.0, 0.0, -1.0, 0.0, 0.0, -1.0, 0.0, 0.0, -1.0, 0.0, 0.0, -1.0, 0.0, 0.0, -1.0, 0.0, 0.0, -1.0, 0.0, 0.0, -1.0, 0.0, 0.0, -1.0, 0.0, 0.0, -1.0, 0.0, 0.0, -1.0, 0.0, 0.0, -1.0, 0.0, 0.0, -1.0, 0.0, 0.0, -1.0, 0.0, 0.0, -1.0, 0.0, 0.0, -1.0, 0.0, 0.0, -1.0, 0.0, 0.0, -1.0, 0.0, 0.0, -1.0, 0.0, 0.0, -1.0, 0.0, 0.0, -1.0, 0.0, 0.0, -1.0, 0.0, 0.0, -1.0, 0.0, 0.0, -1.0, 0.0, 0.0, -1.0, 0.0, 0.0, -1.0, 0.0, 0.0, -1.0, 0.0, 0.0, -1.0, 0.0, 0.0, -1.0, 0.0, 0.0, -1.0, 0.0, 0.0, -1.0, 0.0, 0.0, -1.0, 0.0, 0.0, -1.0, 0.0, 0.0, -1.0, 0.0, 0.0, -1.0, 0.0, 0.0, -1.0, 0.0, 0.0, -1.0, 0.0, 0.0, -1.0, 0.0, 0.0, -1.0, 0.0, 0.0, 1.0, -2.018e-13, 0.0, 1.0, -2.018e-13, 0.0, 1.0, -2.018e-13, 0.0, 1.0, 0.0, 0.0, 1.0, 0.0, 0.0, 1.0, 0.0, 0.0, 1.0, 0.0, 0.0, 1.0, 0.0, 0.0, 1.0, 0.0, 0.0, 1.0, 0.0, 0.0, 1.0, 0.0, 0.0, 1.0, 0.0, 0.0, 1.0, 0.0, 0.0, 1.0, 0.0, 0.0, 1.0, 0.0, 0.0, 1.0, 2.466e-13, 0.0, 1.0, 2.466e-13, 0.0, 1.0, 2.466e-13, 0.0, 1.0, 0.0, 0.0, 1.0, 0.0, 0.0, 1.0, 0.0, 0.0, 1.0, -4.933e-13, 0.0, 1.0, -4.933e-13, 0.0, 1.0, -4.933e-13, 0.0, 1.0, 0.0, 0.0, 1.0, 0.0, 0.0, 1.0, 0.0, 0.0, 1.0, 0.0, 0.0, 1.0, 0.0, 0.0, 1.0, 0.0, 0.0, 1.0, 0.0, 0.0, 1.0, 0.0, 0.0, 1.0, 0.0, 0.0, 1.0, 0.0, 0.0, 1.0, 0.0, 0.0, 1.0, 0.0, 0.0, 1.0, 0.0, 0.0, 1.0, 0.0, 0.0, 1.0, 0.0, 0.0, 1.0, 4.036e-13, 0.0, 1.0, 4.036e-13, 0.0, 1.0, 4.036e-13, -1.0, 0.0, 0.0, -1.0, 0.0, 0.0, -1.0, 0.0, 0.0, -1.0, 0.0, 0.0, -1.0, 0.0, 0.0, -1.0, 0.0, 0.0, 1.0, 0.0, 0.0, 1.0, 0.0, 0.0, 1.0, 0.0, 0.0, 1.0, 0.0, 0.0, 1.0, 0.0, 0.0, 1.0, 0.0, 0.0])] * 3)])
me_plane = bpy.data.meshes.new('Plane')
me_plane.from_pydata([(-0.45, -0.45, 0.0), (0.45, -0.45, 0.0), (-0.45, 0.45, 0.0), (0.45, 0.45, 0.0)], [], [(0, 1, 3, 2)])
_uv = me_plane.uv_layers.new(name='UVMap')
_uv.uv.foreach_set('vector', [0.0, 0.0, 1.0, 0.0, 1.0, 1.0, 0.0, 1.0])
me_plane.update()

# ---- objects
ob_instance_10 = bpy.data.objects.new('instance_10', me_id843)
ob_group_5 = bpy.data.objects.new('group_5', me_id48)
ob_plane = bpy.data.objects.new('Plane', me_plane)

# ---- transforms, parenting, visibility, modifiers, constraints
ob_instance_10.location = (0.0, 0.0, 0.0)
ob_instance_10.rotation_mode = 'QUATERNION'
ob_instance_10.rotation_quaternion = (1.0, 0.0, 0.0, 0.0)
ob_group_5.location = (0.03993, 0.0, 0.0)
ob_group_5.rotation_mode = 'QUATERNION'
ob_group_5.rotation_quaternion = (1.0, 0.0, 0.0, 0.0)
ob_plane.location = (0.15, 0.1849, 0.0)
ob_plane.scale = (0.3333, 0.1111, 1.0)

# ---- collection membership
scene.collection.objects.link(ob_instance_10)
scene.collection.objects.link(ob_group_5)
col_collection.objects.link(ob_plane)

# ---- scene / render settings (as saved in the file)
scene.frame_start = 1; scene.frame_end = 250; scene.frame_set(4)
scene.render.engine = 'BLENDER_EEVEE_NEXT'
scene.cycles.sampling_pattern = 'TABULATED_SOBOL'
scene.cycles.use_light_tree = False
scene.view_settings.view_transform = 'Filmic'
bpy.context.view_layer.update()

# ---- added for rendering (the .blend has no active camera and no usable light): camera, sun
cam_auto = bpy.data.cameras.new('AutoCamera')
cam_auto.lens = 50.0
cam_auto.sensor_width = 36.0
cam_auto.clip_end = 1000.0
ob_auto_camera = bpy.data.objects.new('AutoCamera', cam_auto)
scene.collection.objects.link(ob_auto_camera)
ob_auto_camera.location = (2.94797, -3.24012, 3.73838)
ob_auto_camera.rotation_euler = (1.09748, -7.21219e-08, 0.694738)
scene.camera = ob_auto_camera
light_auto_sun = bpy.data.lights.new('AutoSun', 'SUN')
light_auto_sun.energy = 3.0
light_auto_sun.angle = 0.0523599
ob_auto_sun = bpy.data.objects.new('AutoSun', light_auto_sun)
scene.collection.objects.link(ob_auto_sun)
ob_auto_sun.rotation_euler = (0.872665, 0.174533, 0.523599)
bpy.context.view_layer.update()
